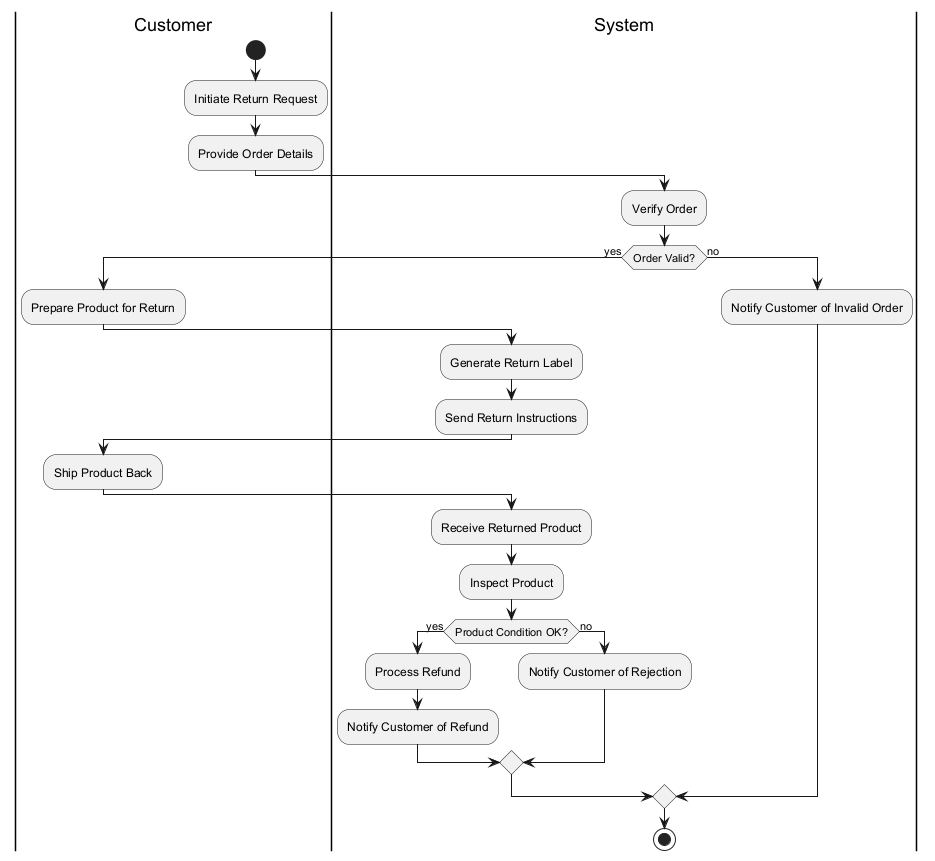

The diagram above was rendered by PlantUML. Its source (embedded in the PNG):
@startuml
|Customer|
start
:Initiate Return Request;
:Provide Order Details;
|System|
:Verify Order;
if (Order Valid?) then (yes)
  |Customer|
  :Prepare Product for Return;
  |System|
  :Generate Return Label;
  :Send Return Instructions;
  |Customer|
  :Ship Product Back;
  |System|
  :Receive Returned Product;
  :Inspect Product;
  if (Product Condition OK?) then (yes)
    :Process Refund;
    :Notify Customer of Refund;
  else (no)
    :Notify Customer of Rejection;
  endif
else (no)
  :Notify Customer of Invalid Order;
endif
stop
@enduml